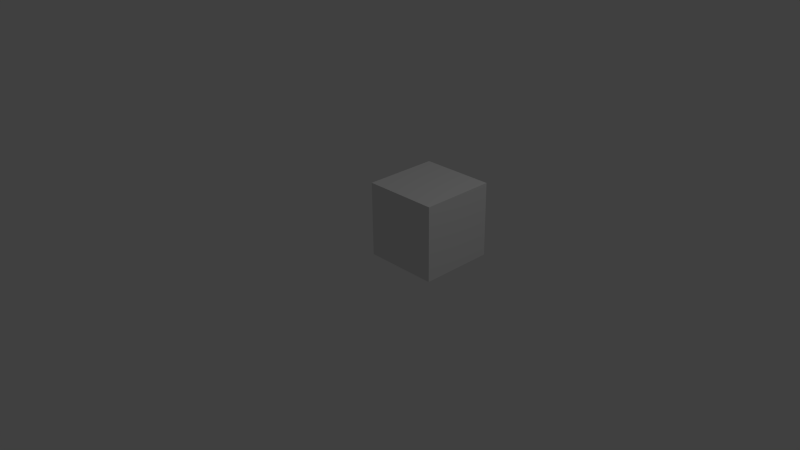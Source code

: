# Source: dot.blend  (saved by Blender 2.64.0; exported with 4.5.12 LTS)
import bpy
from mathutils import Matrix  # noqa: F401  (used for matrix-valued properties, if any)

bpy.ops.wm.read_factory_settings(use_empty=True)
scene = bpy.context.scene
scene.name = 'Scene'

# ---- collections
col_collection_1 = bpy.data.collections.new('Collection 1'); scene.collection.children.link(col_collection_1)

# ---- materials (node trees are filled in below, after node groups)
mat_material = bpy.data.materials.new('Material')
mat_material.alpha_threshold = 0.0
mat_material.use_transparent_shadow = False
mat_material.roughness = 0.5
mat_material.line_color = (0.0, 0.0, 0.0, 1.0)

# ---- material node trees

# ---- world
world_world = bpy.data.worlds.new('World'); scene.world = world_world
world_world.color = (0.05088, 0.05088, 0.05088)
world_world.use_sun_shadow = False
world_world.sun_shadow_jitter_overblur = 0.0
world_world.cycles.sampling_method = 'MANUAL'
world_world.cycles.sample_map_resolution = 256

# ---- cameras
cam_camera = bpy.data.cameras.new('Camera')
cam_camera.clip_end = 100.0
cam_camera.lens = 35.0
cam_camera.sensor_width = 32.0
cam_camera.sensor_height = 18.0
cam_camera.ortho_scale = 7.314
cam_camera.dof.focus_distance = 0.0
cam_camera.dof.aperture_fstop = 128.0

# ---- lights
light_lamp = bpy.data.lights.new('Lamp', 'POINT')
light_lamp.transmission_factor = 0.0
light_lamp.cutoff_distance = 30.0
light_lamp.energy = 100.0
light_lamp.shadow_buffer_clip_start = 1.001
light_lamp.shadow_soft_size = 1.0
light_lamp.shadow_maximum_resolution = 0.006
light_lamp.use_absolute_resolution = True
light_lamp.cycles.use_multiple_importance_sampling = False

# ---- meshes
me_cube = bpy.data.meshes.new('Cube')
me_cube.from_pydata([(1.0, 1.0, 2.98e-08), (1.0, 0.0, 2.98e-08), (-1.192e-07, 8.941e-08, 2.98e-08), (1.788e-07, 1.0, 2.98e-08), (1.0, 1.0, 1.0), (1.0, -3.576e-07, 1.0), (-2.384e-07, 1.49e-07, 1.0), (2.98e-08, 1.0, 1.0)], [], [(0, 1, 2, 3), (4, 7, 6, 5), (0, 4, 5, 1), (1, 5, 6, 2), (2, 6, 7, 3), (4, 0, 3, 7)])
me_cube.materials.append(mat_material)
me_cube.use_remesh_preserve_volume = False
me_cube.use_remesh_preserve_attributes = False
me_cube.use_mirror_vertex_groups = False
me_cube.update()

# ---- objects
ob_cube = bpy.data.objects.new('Cube', me_cube)
ob_lamp = bpy.data.objects.new('Lamp', light_lamp)
ob_camera = bpy.data.objects.new('Camera', cam_camera)

# ---- transforms, parenting, visibility, modifiers, constraints
ob_cube.location = (0.0, 0.0, 0.0)
ob_cube.lock_rotations_4d = False
ob_cube.empty_display_type = 'ARROWS'
ob_cube.lineart.crease_threshold = 0.0
_m = ob_cube.modifiers.new('EdgeSplit', 'EDGE_SPLIT')
ob_lamp.location = (4.076, 1.005, 5.904)
ob_lamp.rotation_euler = (0.6503, 0.05522, 1.866)
ob_lamp.lock_rotations_4d = False
ob_lamp.empty_display_type = 'ARROWS'
ob_lamp.color = (0.0, 0.0, 0.0, 0.0)
ob_lamp.lineart.crease_threshold = 0.0
ob_camera.location = (7.481, -6.508, 5.344)
ob_camera.rotation_euler = (1.109, 0.01082, 0.8149)
ob_camera.lock_rotations_4d = False
ob_camera.empty_display_type = 'ARROWS'
ob_camera.color = (0.0, 0.0, 0.0, 0.0)
ob_camera.display_type = 'WIRE'
ob_camera.lineart.crease_threshold = 0.0

# ---- collection membership
col_collection_1.objects.link(ob_cube)
col_collection_1.objects.link(ob_lamp)
col_collection_1.objects.link(ob_camera)

# ---- scene / render settings (as saved in the file)
scene.camera = ob_camera
scene.frame_start = 1; scene.frame_end = 250; scene.frame_set(1)
scene.render.engine = 'BLENDER_EEVEE_NEXT'
scene.render.image_settings.color_mode = 'RGB'
scene.render.image_settings.compression = 90
scene.render.resolution_percentage = 50
scene.render.dither_intensity = 0.0
scene.render.bake_margin = 2
scene.render.bake_bias = 0.0
scene.cycles.use_denoising = False
scene.cycles.samples = 10
scene.cycles.sampling_pattern = 'TABULATED_SOBOL'
scene.cycles.light_sampling_threshold = 0.0
scene.cycles.use_adaptive_sampling = False
scene.cycles.use_light_tree = False
scene.cycles.blur_glossy = 0.0
scene.cycles.volume_bounces = 1
scene.cycles.pixel_filter_type = 'GAUSSIAN'
scene.cycles.sample_clamp_indirect = 0.0
scene.view_settings.view_transform = 'Standard'
bpy.context.view_layer.update()
